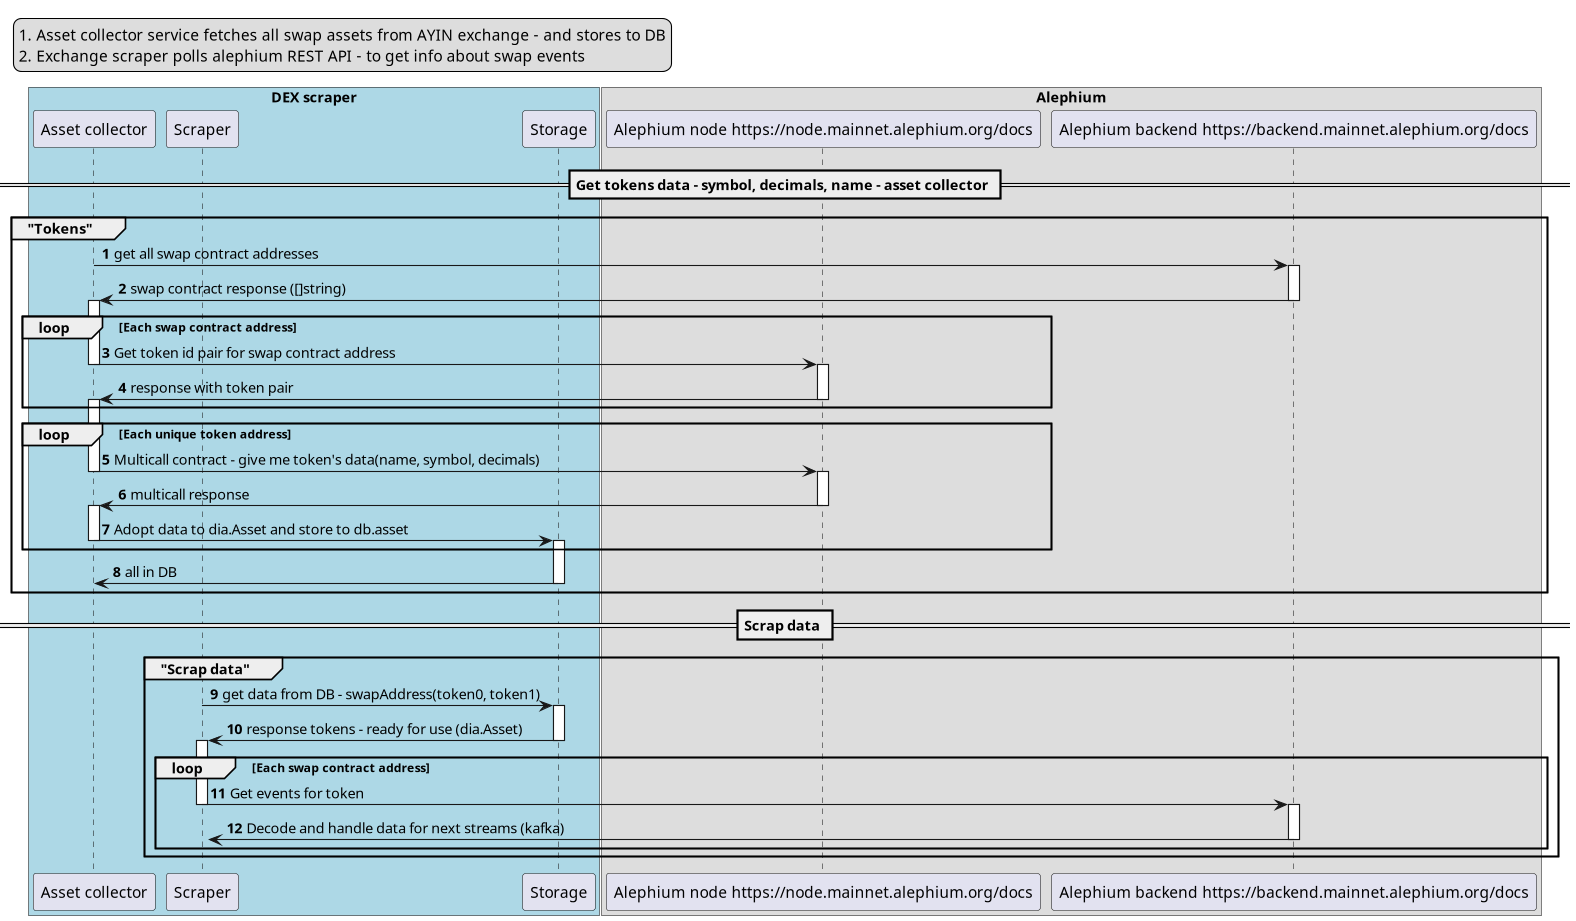

The diagram above was rendered by PlantUML. Its source (embedded in the PNG):
@startuml

legend top left
  1. Asset collector service fetches all swap assets from AYIN exchange - and stores to DB
  2. Exchange scraper polls alephium REST API - to get info about swap events
end legend

box "DEX scraper" #LightBlue
participant "Asset collector" as assetCollector
participant "Scraper" as scraper
participant "Storage" as storage
end box

box Alephium
participant "Alephium node https://node.mainnet.alephium.org/docs" as anode
participant "Alephium backend https://backend.mainnet.alephium.org/docs" as abackend
end box

== Get tokens data - symbol, decimals, name - asset collector ==

group "Tokens"

autonumber
assetCollector -> abackend++: get all swap contract addresses
abackend -> assetCollector--++: swap contract response ([]string)
loop Each swap contract address
  assetCollector -> anode--++: Get token id pair for swap contract address
  anode ->  assetCollector--++: response with token pair
end

loop Each unique token address
  assetCollector -> anode--++: Multicall contract - give me token's data(name, symbol, decimals)
  anode -> assetCollector--++: multicall response
  assetCollector -> storage--++: Adopt data to dia.Asset and store to db.asset
end

storage -> assetCollector--: all in DB

deactivate assetCollector

end group


== Scrap data ==

group "Scrap data"

scraper -> storage--++: get data from DB - swapAddress(token0, token1)
storage -> scraper--++: response tokens - ready for use (dia.Asset)

loop Each swap contract address
  scraper -> abackend--++: Get events for token
  abackend -> scraper--++: Decode and handle data for next streams (kafka)
end     

end group

@enduml